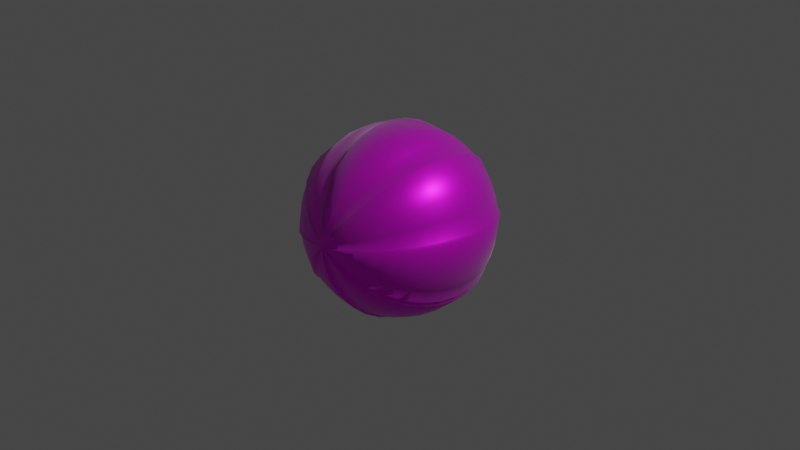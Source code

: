 # Source: FattyForest.blend  (saved by Blender 3.4.6; exported with 4.5.12 LTS)
import bpy
from mathutils import Matrix  # noqa: F401  (used for matrix-valued properties, if any)

bpy.ops.wm.read_factory_settings(use_empty=True)
scene = bpy.context.scene
scene.name = 'Scene'

# ---- collections
col_collection = bpy.data.collections.new('Collection'); scene.collection.children.link(col_collection)

# ---- images (referenced by path relative to the original .blend; pixels are not part of the script)
import os
ASSET_DIR = os.environ.get("B2B_ASSET_DIR", "")  # directory of the original .blend (textures are referenced by path, not embedded)
HERE = os.path.dirname(os.path.abspath(__file__))  # packed textures are extracted next to this script under _unpacked/

def load_image(name, relpath, width, height, colorspace="sRGB"):
    """Load a texture the original file referenced (path relative to the .blend, or extracted next to this script)."""
    p = next((c for c in (os.path.join(HERE, relpath), os.path.join(ASSET_DIR, relpath)) if relpath and os.path.exists(c)), "")
    if p:
        img = bpy.data.images.load(p, check_existing=True)
        img.name = name
    else:  # same state as the original file: an image datablock whose file is absent (Cycles renders it pink)
        img = bpy.data.images.new(name, width, height)
        img.source = "FILE"
        img.filepath = "//" + (relpath or name)
    img.colorspace_settings.name = colorspace
    return img
img_fatty_shell_texture = load_image('Fatty Shell Texture', 'FattyShellTexture.png', 1024, 1024, 'sRGB')

# ---- materials (node trees are filled in below, after node groups)
mat_fatty_shell = bpy.data.materials.new('Fatty Shell')
mat_fatty_shell.use_transparent_shadow = False

# ---- material node trees
mat_fatty_shell.use_nodes = True; mat_fatty_shell.node_tree.nodes.clear()
_N = mat_fatty_shell.node_tree.nodes; _L = mat_fatty_shell.node_tree.links
n0 = _N.new('ShaderNodeBsdfPrincipled'); n0.name = 'Principled BSDF'; n0.location = (10, 300)
n0.distribution = 'GGX'
n0.subsurface_method = 'RANDOM_WALK_SKIN'
n0.inputs[1].default_value = 0.6614
n0.inputs[2].default_value = 0.4055
n0.inputs[3].default_value = 1.45
n0.inputs[11].default_value = 1.993
n0.inputs[24].default_value = 0.1654
n0.inputs[27].default_value = (0.0, 0.0, 0.0, 1.0)
n1 = _N.new('ShaderNodeOutputMaterial'); n1.name = 'Material Output'; n1.location = (300, 300)
n2 = _N.new('ShaderNodeTexImage'); n2.name = 'Image Texture'; n2.location = (-280, 280)
n2.image = img_fatty_shell_texture
n3 = _N.new('ShaderNodeMix'); n3.name = 'Mix'; n3.location = (-260, 180)
n3.data_type = 'RGBA'
n3.inputs[0].default_value = 0.6614
n3.inputs[7].default_value = (1.0, 1.0, 1.0, 1.0)
n4 = _N.new('ShaderNodeMix'); n4.name = 'Mix.001'; n4.location = (-160, 180)
n4.data_type = 'RGBA'
n4.inputs[0].default_value = 0.3071
n4.inputs[6].default_value = (1.0, 1.0, 1.0, 1.0)
_L.new(n0.outputs[0], n1.inputs[0])
_L.new(n2.outputs[0], n0.inputs[0])
_L.new(n2.outputs[0], n3.inputs[6])
_L.new(n3.outputs[2], n4.inputs[7])
_L.new(n4.outputs[2], n0.inputs[14])
n1.is_active_output = True

# ---- world
world_world = bpy.data.worlds.new('World'); scene.world = world_world
world_world.use_nodes = True; world_world.node_tree.nodes.clear()
_N = world_world.node_tree.nodes; _L = world_world.node_tree.links
n0 = _N.new('ShaderNodeOutputWorld'); n0.name = 'World Output'; n0.location = (300, 300)
n1 = _N.new('ShaderNodeBackground'); n1.name = 'Background'; n1.location = (10, 300)
n1.inputs[0].default_value = (0.05088, 0.05088, 0.05088, 1.0)
_L.new(n1.outputs[0], n0.inputs[0])
n0.is_active_output = True
world_world.color = (0.05088, 0.05088, 0.05088)
world_world.use_sun_shadow = False
world_world.sun_shadow_jitter_overblur = 0.0

# ---- cameras
cam_camera = bpy.data.cameras.new('Camera')
cam_camera.clip_end = 100.0
cam_camera.ortho_scale = 7.314

# ---- lights
light_light = bpy.data.lights.new('Light', 'POINT')
light_light.transmission_factor = 0.0
light_light.energy = 1000.0
light_light.shadow_soft_size = 0.1
light_light.shadow_maximum_resolution = 0.006
light_light.use_absolute_resolution = True

# ---- meshes
me_fatty = bpy.data.meshes.new('Fatty')
me_fatty.from_pydata([(0.09595, 0.561, 0.8458), (0.1436, 0.8396, 0.5652), (0.1694, 0.9903, 0.1985), (0.1727, 1.01, -1.111e-10), (0.1694, 0.9903, -0.1985), (0.1436, 0.8396, -0.5652), (0.03806, 0.1913, 0.9808), (0.07466, 0.3753, 0.9239), (0.1084, 0.5449, 0.8315), (0.1379, 0.6935, 0.7071), (0.1622, 0.8155, 0.5556), (0.1802, 0.9061, 0.3827), (0.1913, 0.9619, 0.1951), (0.1951, 0.9808, 0.0), (0.1913, 0.9619, -0.1951), (0.1802, 0.9061, -0.3827), (0.1622, 0.8155, -0.5556), (0.1379, 0.6935, -0.7071), (0.1084, 0.5449, -0.8315), (0.07466, 0.3753, -0.9239), (0.03806, 0.1913, -0.9808), (0.07466, 0.1802, 0.9808), (0.1464, 0.3536, 0.9239), (0.2126, 0.5133, 0.8315), (0.2706, 0.6533, 0.7071), (0.3182, 0.7682, 0.5556), (0.3536, 0.8536, 0.3827), (0.3753, 0.9061, 0.1951), (0.3827, 0.9239, 0.0), (0.3753, 0.9061, -0.1951), (0.3536, 0.8536, -0.3827), (0.3182, 0.7682, -0.5556), (0.2706, 0.6533, -0.7071), (0.2126, 0.5133, -0.8315), (0.1464, 0.3536, -0.9239), (0.07466, 0.1802, -0.9808), (0.1084, 0.1622, 0.9808), (0.2126, 0.3182, 0.9239), (0.3087, 0.4619, 0.8315), (0.3928, 0.5879, 0.7071), (0.4619, 0.6913, 0.5556), (0.5133, 0.7682, 0.3827), (0.5449, 0.8155, 0.1951), (0.5556, 0.8315, 0.0), (0.5449, 0.8155, -0.1951), (0.5133, 0.7682, -0.3827), (0.4619, 0.6913, -0.5556), (0.3928, 0.5879, -0.7071), (0.3087, 0.4619, -0.8315), (0.2126, 0.3182, -0.9239), (0.1084, 0.1622, -0.9808), (0.1631, 0.1155, 0.9977), (0.32, 0.2265, 0.9398), (0.4645, 0.3288, 0.8458), (0.5912, 0.4185, 0.7193), (0.6952, 0.4921, 0.5652), (0.7725, 0.5468, 0.3893), (0.82, 0.5805, 0.1985), (0.8361, 0.5919, -1.111e-10), (0.82, 0.5805, -0.1985), (0.7725, 0.5468, -0.3893), (0.6952, 0.4921, -0.5652), (0.5912, 0.4185, -0.7193), (0.4645, 0.3288, -0.8458), (0.32, 0.2265, -0.9398), (0.1631, 0.1155, -0.9977), (0.1622, 0.1084, 0.9808), (0.3182, 0.2126, 0.9239), (0.4619, 0.3087, 0.8315), (0.5879, 0.3928, 0.7071), (0.6913, 0.4619, 0.5556), (0.7682, 0.5133, 0.3827), (0.8155, 0.5449, 0.1951), (0.8315, 0.5556, 0.0), (0.8155, 0.5449, -0.1951), (0.7682, 0.5133, -0.3827), (0.6913, 0.4619, -0.5556), (0.5879, 0.3928, -0.7071), (0.4619, 0.3087, -0.8315), (0.3182, 0.2126, -0.9239), (0.1622, 0.1084, -0.9808), (-7.525e-09, 1.702e-08, 1.017), (0.1802, 0.07466, 0.9808), (0.3536, 0.1464, 0.9239), (0.5133, 0.2126, 0.8315), (0.6533, 0.2706, 0.7071), (0.7682, 0.3182, 0.5556), (0.8536, 0.3536, 0.3827), (0.9061, 0.3753, 0.1951), (0.9239, 0.3827, 0.0), (0.9061, 0.3753, -0.1951), (0.8536, 0.3536, -0.3827), (0.7682, 0.3182, -0.5556), (0.6533, 0.2706, -0.7071), (0.5133, 0.2126, -0.8315), (0.3536, 0.1464, -0.9239), (0.1802, 0.07466, -0.9808), (0.1913, 0.03806, 0.9808), (0.3753, 0.07466, 0.9239), (0.5449, 0.1084, 0.8315), (0.6935, 0.1379, 0.7071), (0.8155, 0.1622, 0.5556), (0.9061, 0.1802, 0.3827), (0.9619, 0.1913, 0.1951), (0.9808, 0.1951, 0.0), (0.9619, 0.1913, -0.1951), (0.9061, 0.1802, -0.3827), (0.8155, 0.1622, -0.5556), (0.6935, 0.1379, -0.7071), (0.5449, 0.1084, -0.8315), (0.3753, 0.07466, -0.9239), (0.1913, 0.03806, -0.9808), (0.197, -0.03369, 0.9977), (0.3864, -0.06609, 0.9398), (0.561, -0.09595, 0.8458), (0.714, -0.1221, 0.7193), (0.8396, -0.1436, 0.5652), (0.9329, -0.1596, 0.3893), (0.9903, -0.1694, 0.1985), (1.01, -0.1727, -1.111e-10), (0.9903, -0.1694, -0.1985), (0.9329, -0.1596, -0.3893), (0.8396, -0.1436, -0.5652), (0.714, -0.1221, -0.7193), (0.561, -0.09595, -0.8458), (0.3864, -0.06609, -0.9398), (0.197, -0.03369, -0.9977), (0.1913, -0.03806, 0.9808), (0.3753, -0.07466, 0.9239), (0.5449, -0.1084, 0.8315), (0.6935, -0.1379, 0.7071), (0.8155, -0.1622, 0.5556), (0.9061, -0.1802, 0.3827), (0.9619, -0.1913, 0.1951), (0.9808, -0.1951, 0.0), (0.9619, -0.1913, -0.1951), (0.9061, -0.1802, -0.3827), (0.8155, -0.1622, -0.5556), (0.6935, -0.1379, -0.7071), (0.5449, -0.1084, -0.8315), (0.3753, -0.07466, -0.9239), (0.1913, -0.03806, -0.9808), (0.1802, -0.07466, 0.9808), (0.3536, -0.1464, 0.9239), (0.5133, -0.2126, 0.8315), (0.6533, -0.2706, 0.7071), (0.7682, -0.3182, 0.5556), (0.8536, -0.3536, 0.3827), (0.9061, -0.3753, 0.1951), (0.9239, -0.3827, 0.0), (0.9061, -0.3753, -0.1951), (0.8536, -0.3536, -0.3827), (0.7682, -0.3182, -0.5556), (0.6533, -0.2706, -0.7071), (0.5133, -0.2126, -0.8315), (0.3536, -0.1464, -0.9239), (0.1802, -0.07466, -0.9808), (0.1622, -0.1084, 0.9808), (0.3182, -0.2126, 0.9239), (0.4619, -0.3087, 0.8315), (0.5879, -0.3928, 0.7071), (0.6913, -0.4619, 0.5556), (0.7682, -0.5133, 0.3827), (0.8155, -0.5449, 0.1951), (0.8315, -0.5556, 0.0), (0.8155, -0.5449, -0.1951), (0.7682, -0.5133, -0.3827), (0.6913, -0.4619, -0.5556), (0.5879, -0.3928, -0.7071), (0.4619, -0.3087, -0.8315), (0.3182, -0.2126, -0.9239), (0.1622, -0.1084, -0.9808), (0.1155, -0.1631, 0.9977), (0.2265, -0.32, 0.9398), (0.3288, -0.4645, 0.8458), (0.4185, -0.5912, 0.7193), (0.4921, -0.6952, 0.5652), (0.5468, -0.7725, 0.3893), (0.5805, -0.82, 0.1985), (0.5919, -0.8361, -1.111e-10), (0.5805, -0.82, -0.1985), (0.5468, -0.7725, -0.3893), (0.4921, -0.6952, -0.5652), (0.4185, -0.5912, -0.7193), (0.3288, -0.4645, -0.8458), (0.2265, -0.32, -0.9398), (0.1155, -0.1631, -0.9977), (0.1084, -0.1622, 0.9808), (0.2126, -0.3182, 0.9239), (0.3087, -0.4619, 0.8315), (0.3928, -0.5879, 0.7071), (0.4619, -0.6913, 0.5556), (0.5133, -0.7682, 0.3827), (0.5449, -0.8155, 0.1951), (0.5556, -0.8315, 0.0), (0.5449, -0.8155, -0.1951), (0.5133, -0.7682, -0.3827), (0.4619, -0.6913, -0.5556), (0.3928, -0.5879, -0.7071), (0.3087, -0.4619, -0.8315), (0.2126, -0.3182, -0.9239), (0.1084, -0.1622, -0.9808), (0.07466, -0.1802, 0.9808), (0.1464, -0.3536, 0.9239), (0.2126, -0.5133, 0.8315), (0.2706, -0.6533, 0.7071), (0.3182, -0.7682, 0.5556), (0.3536, -0.8536, 0.3827), (0.3753, -0.9061, 0.1951), (0.3827, -0.9239, 0.0), (0.3753, -0.9061, -0.1951), (0.3536, -0.8536, -0.3827), (0.3182, -0.7682, -0.5556), (0.2706, -0.6533, -0.7071), (0.2126, -0.5133, -0.8315), (0.1464, -0.3536, -0.9239), (0.07466, -0.1802, -0.9808), (0.03806, -0.1913, 0.9808), (0.07466, -0.3753, 0.9239), (0.1084, -0.5449, 0.8315), (0.1379, -0.6935, 0.7071), (0.1622, -0.8155, 0.5556), (0.1802, -0.9061, 0.3827), (0.1913, -0.9619, 0.1951), (0.1951, -0.9808, 0.0), (0.1913, -0.9619, -0.1951), (0.1802, -0.9061, -0.3827), (0.1622, -0.8155, -0.5556), (0.1379, -0.6935, -0.7071), (0.1084, -0.5449, -0.8315), (0.07466, -0.3753, -0.9239), (0.03806, -0.1913, -0.9808), (-0.03369, -0.197, 0.9977), (-0.06609, -0.3864, 0.9398), (-0.09595, -0.561, 0.8458), (-0.1221, -0.714, 0.7193), (-0.1436, -0.8396, 0.5652), (-0.1596, -0.9329, 0.3893), (-0.1694, -0.9903, 0.1985), (-0.1727, -1.01, -1.111e-10), (-0.1694, -0.9903, -0.1985), (-0.1596, -0.9329, -0.3893), (-0.1436, -0.8396, -0.5652), (-0.1221, -0.714, -0.7193), (-0.09595, -0.561, -0.8458), (-0.06609, -0.3864, -0.9398), (-0.03369, -0.197, -0.9977), (-0.03806, -0.1913, 0.9808), (-0.07466, -0.3753, 0.9239), (-0.1084, -0.5449, 0.8315), (-0.1379, -0.6935, 0.7071), (-0.1622, -0.8155, 0.5556), (-0.1802, -0.9061, 0.3827), (-0.1913, -0.9619, 0.1951), (-0.1951, -0.9808, 0.0), (-0.1913, -0.9619, -0.1951), (-0.1802, -0.9061, -0.3827), (-0.1622, -0.8155, -0.5556), (-0.1379, -0.6935, -0.7071), (-0.1084, -0.5449, -0.8315), (-0.07466, -0.3753, -0.9239), (-0.03806, -0.1913, -0.9808), (-0.07466, -0.1802, 0.9808), (-0.1464, -0.3536, 0.9239), (-0.2126, -0.5133, 0.8315), (-0.2706, -0.6533, 0.7071), (-0.3182, -0.7682, 0.5556), (-0.3536, -0.8536, 0.3827), (-0.3753, -0.9061, 0.1951), (-0.3827, -0.9239, 0.0), (-0.3753, -0.9061, -0.1951), (-0.3536, -0.8536, -0.3827), (-0.3182, -0.7682, -0.5556), (-0.2706, -0.6533, -0.7071), (-0.2126, -0.5133, -0.8315), (-0.1464, -0.3536, -0.9239), (-0.07466, -0.1802, -0.9808), (-0.1084, -0.1622, 0.9808), (-0.2126, -0.3182, 0.9239), (-0.3087, -0.4619, 0.8315), (-0.3928, -0.5879, 0.7071), (-0.4619, -0.6913, 0.5556), (-0.5133, -0.7682, 0.3827), (-0.5449, -0.8155, 0.1951), (-0.5556, -0.8315, 0.0), (-0.5449, -0.8155, -0.1951), (-0.5133, -0.7682, -0.3827), (-0.4619, -0.6913, -0.5556), (-0.3928, -0.5879, -0.7071), (-0.3087, -0.4619, -0.8315), (-0.2126, -0.3182, -0.9239), (-0.1084, -0.1622, -0.9808), (-0.1631, -0.1155, 0.9977), (-0.32, -0.2265, 0.9398), (-0.4645, -0.3288, 0.8458), (-0.5912, -0.4185, 0.7193), (-0.6952, -0.4921, 0.5652), (-0.7725, -0.5468, 0.3893), (-0.82, -0.5805, 0.1985), (-0.8361, -0.5919, -1.111e-10), (-0.82, -0.5805, -0.1985), (-0.7725, -0.5468, -0.3893), (-0.6952, -0.4921, -0.5652), (-0.5912, -0.4185, -0.7193), (-0.4645, -0.3288, -0.8458), (-0.32, -0.2265, -0.9398), (-0.1631, -0.1155, -0.9977), (-7.525e-09, 1.702e-08, -1.017), (-0.1622, -0.1084, 0.9808), (-0.3182, -0.2126, 0.9239), (-0.4619, -0.3087, 0.8315), (-0.5879, -0.3928, 0.7071), (-0.6913, -0.4619, 0.5556), (-0.7682, -0.5133, 0.3827), (-0.8155, -0.5449, 0.1951), (-0.8315, -0.5556, 0.0), (-0.8155, -0.5449, -0.1951), (-0.7682, -0.5133, -0.3827), (-0.6913, -0.4619, -0.5556), (-0.5879, -0.3928, -0.7071), (-0.4619, -0.3087, -0.8315), (-0.3182, -0.2126, -0.9239), (-0.1622, -0.1084, -0.9808), (-0.1802, -0.07466, 0.9808), (-0.3536, -0.1464, 0.9239), (-0.5133, -0.2126, 0.8315), (-0.6533, -0.2706, 0.7071), (-0.7682, -0.3182, 0.5556), (-0.8536, -0.3536, 0.3827), (-0.9061, -0.3753, 0.1951), (-0.9239, -0.3827, 0.0), (-0.9061, -0.3753, -0.1951), (-0.8536, -0.3536, -0.3827), (-0.7682, -0.3182, -0.5556), (-0.6533, -0.2706, -0.7071), (-0.5133, -0.2126, -0.8315), (-0.3536, -0.1464, -0.9239), (-0.1802, -0.07466, -0.9808), (-0.1913, -0.03806, 0.9808), (-0.3753, -0.07466, 0.9239), (-0.5449, -0.1084, 0.8315), (-0.6935, -0.1379, 0.7071), (-0.8155, -0.1622, 0.5556), (-0.9061, -0.1802, 0.3827), (-0.9619, -0.1913, 0.1951), (-0.9808, -0.1951, 0.0), (-0.9619, -0.1913, -0.1951), (-0.9061, -0.1802, -0.3827), (-0.8155, -0.1622, -0.5556), (-0.6935, -0.1379, -0.7071), (-0.5449, -0.1084, -0.8315), (-0.3753, -0.07466, -0.9239), (-0.1913, -0.03806, -0.9808), (-0.197, 0.03369, 0.9977), (-0.3864, 0.06609, 0.9398), (-0.561, 0.09595, 0.8458), (-0.714, 0.1221, 0.7193), (-0.8396, 0.1436, 0.5652), (-0.9329, 0.1596, 0.3893), (-0.9903, 0.1694, 0.1985), (-1.01, 0.1727, -1.111e-10), (-0.9903, 0.1694, -0.1985), (-0.9329, 0.1596, -0.3893), (-0.8396, 0.1436, -0.5652), (-0.714, 0.1221, -0.7193), (-0.561, 0.09595, -0.8458), (-0.3864, 0.06609, -0.9398), (-0.197, 0.03369, -0.9977), (-0.1913, 0.03806, 0.9808), (-0.3753, 0.07466, 0.9239), (-0.5449, 0.1084, 0.8315), (-0.6935, 0.1379, 0.7071), (-0.8155, 0.1622, 0.5556), (-0.9061, 0.1802, 0.3827), (-0.9619, 0.1913, 0.1951), (-0.9808, 0.1951, 0.0), (-0.9619, 0.1913, -0.1951), (-0.9061, 0.1802, -0.3827), (-0.8155, 0.1622, -0.5556), (-0.6935, 0.1379, -0.7071), (-0.5449, 0.1084, -0.8315), (-0.3753, 0.07466, -0.9239), (-0.1913, 0.03806, -0.9808), (-0.1802, 0.07466, 0.9808), (-0.3536, 0.1464, 0.9239), (-0.5133, 0.2126, 0.8315), (-0.6533, 0.2706, 0.7071), (-0.7682, 0.3182, 0.5556), (-0.8536, 0.3536, 0.3827), (-0.9061, 0.3753, 0.1951), (-0.9239, 0.3827, 0.0), (-0.9061, 0.3753, -0.1951), (-0.8536, 0.3536, -0.3827), (-0.7682, 0.3182, -0.5556), (-0.6533, 0.2706, -0.7071), (-0.5133, 0.2126, -0.8315), (-0.3536, 0.1464, -0.9239), (-0.1802, 0.07466, -0.9808), (-0.1622, 0.1084, 0.9808), (-0.3182, 0.2126, 0.9239), (-0.4619, 0.3087, 0.8315), (-0.5879, 0.3928, 0.7071), (-0.6913, 0.4619, 0.5556), (-0.7682, 0.5133, 0.3827), (-0.8155, 0.5449, 0.1951), (-0.8315, 0.5556, 0.0), (-0.8155, 0.5449, -0.1951), (-0.7682, 0.5133, -0.3827), (-0.6913, 0.4619, -0.5556), (-0.5879, 0.3928, -0.7071), (-0.4619, 0.3087, -0.8315), (-0.3182, 0.2126, -0.9239), (-0.1622, 0.1084, -0.9808), (-0.1155, 0.1631, 0.9977), (-0.2265, 0.32, 0.9398), (-0.3288, 0.4645, 0.8458), (-0.4185, 0.5912, 0.7193), (-0.4921, 0.6952, 0.5652), (-0.5468, 0.7725, 0.3893), (-0.5805, 0.82, 0.1985), (-0.5919, 0.8361, -1.111e-10), (-0.5805, 0.82, -0.1985), (-0.5468, 0.7725, -0.3893), (-0.4921, 0.6952, -0.5652), (-0.4185, 0.5912, -0.7193), (-0.3288, 0.4645, -0.8458), (-0.2265, 0.32, -0.9398), (-0.1155, 0.1631, -0.9977), (-0.1084, 0.1622, 0.9808), (-0.2126, 0.3182, 0.9239), (-0.3087, 0.4619, 0.8315), (-0.3928, 0.5879, 0.7071), (-0.4619, 0.6913, 0.5556), (-0.5133, 0.7682, 0.3827), (-0.5449, 0.8155, 0.1951), (-0.5556, 0.8315, 0.0), (-0.5449, 0.8155, -0.1951), (-0.5133, 0.7682, -0.3827), (-0.4619, 0.6913, -0.5556), (-0.3928, 0.5879, -0.7071), (-0.3087, 0.4619, -0.8315), (-0.2126, 0.3182, -0.9239), (-0.1084, 0.1622, -0.9808), (-0.07466, 0.1802, 0.9808), (-0.1464, 0.3536, 0.9239), (-0.2126, 0.5133, 0.8315), (-0.2706, 0.6533, 0.7071), (-0.3182, 0.7682, 0.5556), (-0.3536, 0.8536, 0.3827), (-0.3753, 0.9061, 0.1951), (-0.3827, 0.9239, 0.0), (-0.3753, 0.9061, -0.1951), (-0.3536, 0.8536, -0.3827), (-0.3182, 0.7682, -0.5556), (-0.2706, 0.6533, -0.7071), (-0.2126, 0.5133, -0.8315), (-0.1464, 0.3536, -0.9239), (-0.07466, 0.1802, -0.9808), (-0.03806, 0.1913, 0.9808), (-0.07466, 0.3753, 0.9239), (-0.1084, 0.5449, 0.8315), (-0.1379, 0.6935, 0.7071), (-0.1622, 0.8155, 0.5556), (-0.1802, 0.9061, 0.3827), (-0.1913, 0.9619, 0.1951), (-0.1951, 0.9808, 0.0), (-0.1913, 0.9619, -0.1951), (-0.1802, 0.9061, -0.3827), (-0.1622, 0.8155, -0.5556), (-0.1379, 0.6935, -0.7071), (-0.1084, 0.5449, -0.8315), (-0.07466, 0.3753, -0.9239), (-0.03806, 0.1913, -0.9808), (0.03369, 0.197, 0.9977), (0.06609, 0.3864, 0.9398), (0.1221, 0.714, 0.7193), (0.1596, 0.9329, 0.3893), (0.1596, 0.9329, -0.3893), (0.1221, 0.714, -0.7193), (0.09595, 0.561, -0.8458), (0.06609, 0.3864, -0.9398), (0.03369, 0.197, -0.9977)], [], [(478, 5, 16, 17), (1, 475, 9, 10), (479, 478, 17, 18), (476, 1, 10, 11), (480, 479, 18, 19), (2, 476, 11, 12), (481, 480, 19, 20), (3, 2, 12, 13), (473, 81, 6), (307, 481, 20), (4, 3, 13, 14), (474, 473, 6, 7), (477, 4, 14, 15), (0, 474, 7, 8), (5, 477, 15, 16), (475, 0, 8, 9), (8, 7, 22, 23), (16, 15, 30, 31), (9, 8, 23, 24), (17, 16, 31, 32), (10, 9, 24, 25), (18, 17, 32, 33), (11, 10, 25, 26), (19, 18, 33, 34), (12, 11, 26, 27), (20, 19, 34, 35), (13, 12, 27, 28), (6, 81, 21), (307, 20, 35), (14, 13, 28, 29), (7, 6, 21, 22), (15, 14, 29, 30), (27, 26, 41, 42), (35, 34, 49, 50), (28, 27, 42, 43), (21, 81, 36), (307, 35, 50), (29, 28, 43, 44), (22, 21, 36, 37), (30, 29, 44, 45), (23, 22, 37, 38), (31, 30, 45, 46), (24, 23, 38, 39), (32, 31, 46, 47), (25, 24, 39, 40), (33, 32, 47, 48), (26, 25, 40, 41), (34, 33, 48, 49), (46, 45, 60, 61), (39, 38, 53, 54), (47, 46, 61, 62), (40, 39, 54, 55), (48, 47, 62, 63), (41, 40, 55, 56), (49, 48, 63, 64), (42, 41, 56, 57), (50, 49, 64, 65), (43, 42, 57, 58), (36, 81, 51), (307, 50, 65), (44, 43, 58, 59), (37, 36, 51, 52), (45, 44, 59, 60), (38, 37, 52, 53), (65, 64, 79, 80), (58, 57, 72, 73), (51, 81, 66), (307, 65, 80), (59, 58, 73, 74), (52, 51, 66, 67), (60, 59, 74, 75), (53, 52, 67, 68), (61, 60, 75, 76), (54, 53, 68, 69), (62, 61, 76, 77), (55, 54, 69, 70), (63, 62, 77, 78), (56, 55, 70, 71), (64, 63, 78, 79), (57, 56, 71, 72), (77, 76, 92, 93), (70, 69, 85, 86), (78, 77, 93, 94), (71, 70, 86, 87), (79, 78, 94, 95), (72, 71, 87, 88), (80, 79, 95, 96), (73, 72, 88, 89), (66, 81, 82), (307, 80, 96), (74, 73, 89, 90), (67, 66, 82, 83), (75, 74, 90, 91), (68, 67, 83, 84), (76, 75, 91, 92), (69, 68, 84, 85), (82, 81, 97), (307, 96, 111), (90, 89, 104, 105), (83, 82, 97, 98), (91, 90, 105, 106), (84, 83, 98, 99), (92, 91, 106, 107), (85, 84, 99, 100), (93, 92, 107, 108), (86, 85, 100, 101), (94, 93, 108, 109), (87, 86, 101, 102), (95, 94, 109, 110), (88, 87, 102, 103), (96, 95, 110, 111), (89, 88, 103, 104), (101, 100, 115, 116), (109, 108, 123, 124), (102, 101, 116, 117), (110, 109, 124, 125), (103, 102, 117, 118), (111, 110, 125, 126), (104, 103, 118, 119), (97, 81, 112), (307, 111, 126), (105, 104, 119, 120), (98, 97, 112, 113), (106, 105, 120, 121), (99, 98, 113, 114), (107, 106, 121, 122), (100, 99, 114, 115), (108, 107, 122, 123), (120, 119, 134, 135), (113, 112, 127, 128), (121, 120, 135, 136), (114, 113, 128, 129), (122, 121, 136, 137), (115, 114, 129, 130), (123, 122, 137, 138), (116, 115, 130, 131), (124, 123, 138, 139), (117, 116, 131, 132), (125, 124, 139, 140), (118, 117, 132, 133), (126, 125, 140, 141), (119, 118, 133, 134), (112, 81, 127), (307, 126, 141), (139, 138, 153, 154), (132, 131, 146, 147), (140, 139, 154, 155), (133, 132, 147, 148), (141, 140, 155, 156), (134, 133, 148, 149), (127, 81, 142), (307, 141, 156), (135, 134, 149, 150), (128, 127, 142, 143), (136, 135, 150, 151), (129, 128, 143, 144), (137, 136, 151, 152), (130, 129, 144, 145), (138, 137, 152, 153), (131, 130, 145, 146), (143, 142, 157, 158), (151, 150, 165, 166), (144, 143, 158, 159), (152, 151, 166, 167), (145, 144, 159, 160), (153, 152, 167, 168), (146, 145, 160, 161), (154, 153, 168, 169), (147, 146, 161, 162), (155, 154, 169, 170), (148, 147, 162, 163), (156, 155, 170, 171), (149, 148, 163, 164), (142, 81, 157), (307, 156, 171), (150, 149, 164, 165), (162, 161, 176, 177), (170, 169, 184, 185), (163, 162, 177, 178), (171, 170, 185, 186), (164, 163, 178, 179), (157, 81, 172), (307, 171, 186), (165, 164, 179, 180), (158, 157, 172, 173), (166, 165, 180, 181), (159, 158, 173, 174), (167, 166, 181, 182), (160, 159, 174, 175), (168, 167, 182, 183), (161, 160, 175, 176), (169, 168, 183, 184), (181, 180, 195, 196), (174, 173, 188, 189), (182, 181, 196, 197), (175, 174, 189, 190), (183, 182, 197, 198), (176, 175, 190, 191), (184, 183, 198, 199), (177, 176, 191, 192), (185, 184, 199, 200), (178, 177, 192, 193), (186, 185, 200, 201), (179, 178, 193, 194), (172, 81, 187), (307, 186, 201), (180, 179, 194, 195), (173, 172, 187, 188), (200, 199, 214, 215), (193, 192, 207, 208), (201, 200, 215, 216), (194, 193, 208, 209), (187, 81, 202), (307, 201, 216), (195, 194, 209, 210), (188, 187, 202, 203), (196, 195, 210, 211), (189, 188, 203, 204), (197, 196, 211, 212), (190, 189, 204, 205), (198, 197, 212, 213), (191, 190, 205, 206), (199, 198, 213, 214), (192, 191, 206, 207), (212, 211, 226, 227), (205, 204, 219, 220), (213, 212, 227, 228), (206, 205, 220, 221), (214, 213, 228, 229), (207, 206, 221, 222), (215, 214, 229, 230), (208, 207, 222, 223), (216, 215, 230, 231), (209, 208, 223, 224), (202, 81, 217), (307, 216, 231), (210, 209, 224, 225), (203, 202, 217, 218), (211, 210, 225, 226), (204, 203, 218, 219), (231, 230, 245, 246), (224, 223, 238, 239), (217, 81, 232), (307, 231, 246), (225, 224, 239, 240), (218, 217, 232, 233), (226, 225, 240, 241), (219, 218, 233, 234), (227, 226, 241, 242), (220, 219, 234, 235), (228, 227, 242, 243), (221, 220, 235, 236), (229, 228, 243, 244), (222, 221, 236, 237), (230, 229, 244, 245), (223, 222, 237, 238), (235, 234, 249, 250), (243, 242, 257, 258), (236, 235, 250, 251), (244, 243, 258, 259), (237, 236, 251, 252), (245, 244, 259, 260), (238, 237, 252, 253), (246, 245, 260, 261), (239, 238, 253, 254), (232, 81, 247), (307, 246, 261), (240, 239, 254, 255), (233, 232, 247, 248), (241, 240, 255, 256), (234, 233, 248, 249), (242, 241, 256, 257), (254, 253, 268, 269), (247, 81, 262), (307, 261, 276), (255, 254, 269, 270), (248, 247, 262, 263), (256, 255, 270, 271), (249, 248, 263, 264), (257, 256, 271, 272), (250, 249, 264, 265), (258, 257, 272, 273), (251, 250, 265, 266), (259, 258, 273, 274), (252, 251, 266, 267), (260, 259, 274, 275), (253, 252, 267, 268), (261, 260, 275, 276), (273, 272, 287, 288), (266, 265, 280, 281), (274, 273, 288, 289), (267, 266, 281, 282), (275, 274, 289, 290), (268, 267, 282, 283), (276, 275, 290, 291), (269, 268, 283, 284), (262, 81, 277), (307, 276, 291), (270, 269, 284, 285), (263, 262, 277, 278), (271, 270, 285, 286), (264, 263, 278, 279), (272, 271, 286, 287), (265, 264, 279, 280), (277, 81, 292), (307, 291, 306), (285, 284, 299, 300), (278, 277, 292, 293), (286, 285, 300, 301), (279, 278, 293, 294), (287, 286, 301, 302), (280, 279, 294, 295), (288, 287, 302, 303), (281, 280, 295, 296), (289, 288, 303, 304), (282, 281, 296, 297), (290, 289, 304, 305), (283, 282, 297, 298), (291, 290, 305, 306), (284, 283, 298, 299), (296, 295, 311, 312), (304, 303, 319, 320), (297, 296, 312, 313), (305, 304, 320, 321), (298, 297, 313, 314), (306, 305, 321, 322), (299, 298, 314, 315), (292, 81, 308), (307, 306, 322), (300, 299, 315, 316), (293, 292, 308, 309), (301, 300, 316, 317), (294, 293, 309, 310), (302, 301, 317, 318), (295, 294, 310, 311), (303, 302, 318, 319), (316, 315, 330, 331), (309, 308, 323, 324), (317, 316, 331, 332), (310, 309, 324, 325), (318, 317, 332, 333), (311, 310, 325, 326), (319, 318, 333, 334), (312, 311, 326, 327), (320, 319, 334, 335), (313, 312, 327, 328), (321, 320, 335, 336), (314, 313, 328, 329), (322, 321, 336, 337), (315, 314, 329, 330), (308, 81, 323), (307, 322, 337), (335, 334, 349, 350), (328, 327, 342, 343), (336, 335, 350, 351), (329, 328, 343, 344), (337, 336, 351, 352), (330, 329, 344, 345), (323, 81, 338), (307, 337, 352), (331, 330, 345, 346), (324, 323, 338, 339), (332, 331, 346, 347), (325, 324, 339, 340), (333, 332, 347, 348), (326, 325, 340, 341), (334, 333, 348, 349), (327, 326, 341, 342), (347, 346, 361, 362), (340, 339, 354, 355), (348, 347, 362, 363), (341, 340, 355, 356), (349, 348, 363, 364), (342, 341, 356, 357), (350, 349, 364, 365), (343, 342, 357, 358), (351, 350, 365, 366), (344, 343, 358, 359), (352, 351, 366, 367), (345, 344, 359, 360), (338, 81, 353), (307, 352, 367), (346, 345, 360, 361), (339, 338, 353, 354), (366, 365, 380, 381), (359, 358, 373, 374), (367, 366, 381, 382), (360, 359, 374, 375), (353, 81, 368), (307, 367, 382), (361, 360, 375, 376), (354, 353, 368, 369), (362, 361, 376, 377), (355, 354, 369, 370), (363, 362, 377, 378), (356, 355, 370, 371), (364, 363, 378, 379), (357, 356, 371, 372), (365, 364, 379, 380), (358, 357, 372, 373), (370, 369, 384, 385), (378, 377, 392, 393), (371, 370, 385, 386), (379, 378, 393, 394), (372, 371, 386, 387), (380, 379, 394, 395), (373, 372, 387, 388), (381, 380, 395, 396), (374, 373, 388, 389), (382, 381, 396, 397), (375, 374, 389, 390), (368, 81, 383), (307, 382, 397), (376, 375, 390, 391), (369, 368, 383, 384), (377, 376, 391, 392), (389, 388, 403, 404), (397, 396, 411, 412), (390, 389, 404, 405), (383, 81, 398), (307, 397, 412), (391, 390, 405, 406), (384, 383, 398, 399), (392, 391, 406, 407), (385, 384, 399, 400), (393, 392, 407, 408), (386, 385, 400, 401), (394, 393, 408, 409), (387, 386, 401, 402), (395, 394, 409, 410), (388, 387, 402, 403), (396, 395, 410, 411), (408, 407, 422, 423), (401, 400, 415, 416), (409, 408, 423, 424), (402, 401, 416, 417), (410, 409, 424, 425), (403, 402, 417, 418), (411, 410, 425, 426), (404, 403, 418, 419), (412, 411, 426, 427), (405, 404, 419, 420), (398, 81, 413), (307, 412, 427), (406, 405, 420, 421), (399, 398, 413, 414), (407, 406, 421, 422), (400, 399, 414, 415), (427, 426, 441, 442), (420, 419, 434, 435), (413, 81, 428), (307, 427, 442), (421, 420, 435, 436), (414, 413, 428, 429), (422, 421, 436, 437), (415, 414, 429, 430), (423, 422, 437, 438), (416, 415, 430, 431), (424, 423, 438, 439), (417, 416, 431, 432), (425, 424, 439, 440), (418, 417, 432, 433), (426, 425, 440, 441), (419, 418, 433, 434), (431, 430, 445, 446), (439, 438, 453, 454), (432, 431, 446, 447), (440, 439, 454, 455), (433, 432, 447, 448), (441, 440, 455, 456), (434, 433, 448, 449), (442, 441, 456, 457), (435, 434, 449, 450), (428, 81, 443), (307, 442, 457), (436, 435, 450, 451), (429, 428, 443, 444), (437, 436, 451, 452), (430, 429, 444, 445), (438, 437, 452, 453), (450, 449, 464, 465), (443, 81, 458), (307, 457, 472), (451, 450, 465, 466), (444, 443, 458, 459), (452, 451, 466, 467), (445, 444, 459, 460), (453, 452, 467, 468), (446, 445, 460, 461), (454, 453, 468, 469), (447, 446, 461, 462), (455, 454, 469, 470), (448, 447, 462, 463), (456, 455, 470, 471), (449, 448, 463, 464), (457, 456, 471, 472), (469, 468, 5, 478), (462, 461, 475, 1), (470, 469, 478, 479), (463, 462, 1, 476), (471, 470, 479, 480), (464, 463, 476, 2), (472, 471, 480, 481), (465, 464, 2, 3), (458, 81, 473), (307, 472, 481), (466, 465, 3, 4), (459, 458, 473, 474), (467, 466, 4, 477), (460, 459, 474, 0), (468, 467, 477, 5), (461, 460, 0, 475)])
me_fatty.polygons.foreach_set('use_smooth', [True] * 512)
_uv = me_fatty.uv_layers.new(name='UVMap')
_uv.uv.foreach_set('vector', [0.4781, 0.6651, 0.4638, 0.6348, 0.4692, 0.6328, 0.4827, 0.6626, 0.448, 0.4256, 0.458, 0.3989, 0.4629, 0.4009, 0.4537, 0.4271, 0.4948, 0.6907, 0.4781, 0.6651, 0.4827, 0.6626, 0.4983, 0.6878, 0.4414, 0.4569, 0.448, 0.4256, 0.4537, 0.4271, 0.4477, 0.4578, 0.513, 0.7105, 0.4948, 0.6907, 0.4983, 0.6878, 0.5153, 0.7074, 0.4385, 0.4914, 0.4414, 0.4569, 0.4477, 0.4578, 0.4451, 0.4917, 0.7285, 0.7427, 0.7305, 0.7106, 0.7338, 0.7105, 0.7318, 0.7424, 0.4394, 0.5278, 0.4385, 0.4914, 0.4451, 0.4917, 0.4461, 0.5275, 0.7488, 0.743, 0.7537, 0.7105, 0.7517, 0.7437, 0.7338, 0.7746, 0.7285, 0.7427, 0.7318, 0.7424, 0.4441, 0.5648, 0.4394, 0.5278, 0.4461, 0.5275, 0.4506, 0.5639, 0.751, 0.7767, 0.7488, 0.743, 0.7517, 0.7437, 0.7537, 0.777, 0.4523, 0.601, 0.4441, 0.5648, 0.4506, 0.5639, 0.4584, 0.5994, 0.3197, 0.7879, 0.343, 0.763, 0.3457, 0.7634, 0.3236, 0.7884, 0.4638, 0.6348, 0.4523, 0.601, 0.4584, 0.5994, 0.4692, 0.6328, 0.458, 0.3989, 0.4711, 0.3776, 0.475, 0.3801, 0.4629, 0.4009, 0.3236, 0.7884, 0.3457, 0.7634, 0.3566, 0.7721, 0.3395, 0.801, 0.4692, 0.6328, 0.4584, 0.5994, 0.4894, 0.5954, 0.4971, 0.6291, 0.3045, 0.8111, 0.3236, 0.7884, 0.3395, 0.801, 0.3247, 0.8272, 0.4827, 0.6626, 0.4692, 0.6328, 0.4971, 0.6291, 0.5064, 0.6595, 0.2891, 0.8307, 0.3045, 0.8111, 0.3247, 0.8272, 0.3128, 0.8496, 0.9678, 0.8771, 0.9688, 0.9042, 0.9433, 0.9004, 0.9477, 0.8741, 0.4477, 0.4578, 0.4537, 0.4271, 0.4816, 0.4235, 0.4787, 0.4537, 0.9675, 0.8457, 0.9678, 0.8771, 0.9477, 0.8741, 0.9536, 0.8436, 0.4451, 0.4917, 0.4477, 0.4578, 0.4787, 0.4537, 0.478, 0.4874, 0.9679, 0.8112, 0.9675, 0.8457, 0.9536, 0.8436, 0.9609, 0.8102, 0.4461, 0.5275, 0.4451, 0.4917, 0.478, 0.4874, 0.4796, 0.5231, 0.3699, 0.7373, 0.3952, 0.7105, 0.3755, 0.7417, 0.9688, 0.7751, 0.9679, 0.8112, 0.9609, 0.8102, 0.4506, 0.5639, 0.4461, 0.5275, 0.4796, 0.5231, 0.4835, 0.5596, 0.3457, 0.7634, 0.3699, 0.7373, 0.3755, 0.7417, 0.3566, 0.7721, 0.4584, 0.5994, 0.4506, 0.5639, 0.4835, 0.5596, 0.4894, 0.5954, 0.478, 0.4874, 0.4787, 0.4537, 0.5117, 0.4503, 0.513, 0.4838, 0.9609, 0.8102, 0.9536, 0.8436, 0.9404, 0.8389, 0.9542, 0.8078, 0.4796, 0.5231, 0.478, 0.4874, 0.513, 0.4838, 0.5154, 0.5194, 0.3755, 0.7417, 0.3952, 0.7105, 0.3818, 0.745, 0.9688, 0.7751, 0.9609, 0.8102, 0.9542, 0.8078, 0.4835, 0.5596, 0.4796, 0.5231, 0.5154, 0.5194, 0.5185, 0.556, 0.3566, 0.7721, 0.3755, 0.7417, 0.3818, 0.745, 0.3691, 0.7786, 0.4894, 0.5954, 0.4835, 0.5596, 0.5185, 0.556, 0.5224, 0.592, 0.3395, 0.801, 0.3566, 0.7721, 0.3691, 0.7786, 0.3575, 0.8103, 0.4971, 0.6291, 0.4894, 0.5954, 0.5224, 0.592, 0.5268, 0.6261, 0.3247, 0.8272, 0.3395, 0.801, 0.3575, 0.8103, 0.3477, 0.839, 0.5064, 0.6595, 0.4971, 0.6291, 0.5268, 0.6261, 0.5317, 0.6569, 0.3128, 0.8496, 0.3247, 0.8272, 0.3477, 0.839, 0.3399, 0.8636, 0.5169, 0.6854, 0.5064, 0.6595, 0.5317, 0.6569, 0.5367, 0.6833, 0.4787, 0.4537, 0.4816, 0.4235, 0.5113, 0.4204, 0.5117, 0.4503, 0.9536, 0.8436, 0.9477, 0.8741, 0.9285, 0.8673, 0.9404, 0.8389, 0.5268, 0.6261, 0.5224, 0.592, 0.5861, 0.5885, 0.5842, 0.6236, 0.3477, 0.839, 0.3575, 0.8103, 0.3945, 0.8199, 0.3947, 0.8513, 0.5317, 0.6569, 0.5268, 0.6261, 0.5842, 0.6236, 0.5805, 0.6556, 0.3399, 0.8636, 0.3477, 0.839, 0.3947, 0.8513, 0.3952, 0.8781, 0.5367, 0.6833, 0.5317, 0.6569, 0.5805, 0.6556, 0.5752, 0.6832, 0.5117, 0.4503, 0.5113, 0.4204, 0.5684, 0.4144, 0.5752, 0.4444, 0.9404, 0.8389, 0.9285, 0.8673, 0.8958, 0.8471, 0.9178, 0.8251, 0.513, 0.4838, 0.5117, 0.4503, 0.5752, 0.4444, 0.5805, 0.4781, 0.9542, 0.8078, 0.9404, 0.8389, 0.9178, 0.8251, 0.9424, 0.8008, 0.5154, 0.5194, 0.513, 0.4838, 0.5805, 0.4781, 0.5842, 0.5143, 0.3818, 0.745, 0.3952, 0.7105, 0.3947, 0.7481, 0.9688, 0.7751, 0.9542, 0.8078, 0.9424, 0.8008, 0.5185, 0.556, 0.5154, 0.5194, 0.5842, 0.5143, 0.5861, 0.5516, 0.3691, 0.7786, 0.3818, 0.745, 0.3947, 0.7481, 0.3945, 0.785, 0.5224, 0.592, 0.5185, 0.556, 0.5861, 0.5516, 0.5861, 0.5885, 0.3575, 0.8103, 0.3691, 0.7786, 0.3945, 0.785, 0.3945, 0.8199, 0.1493, 0.3727, 0.1145, 0.3608, 0.1167, 0.3577, 0.1504, 0.3695, 0.0, 0.1825, 0.003563, 0.1458, 0.009219, 0.1459, 0.005767, 0.182, 0.1493, 0.002392, 0.1854, 0.0, 0.1504, 0.005437, 0.1854, 0.3776, 0.1493, 0.3727, 0.1504, 0.3695, 0.003563, 0.2194, 0.0, 0.1825, 0.005767, 0.182, 0.009219, 0.2183, 0.1145, 0.01195, 0.1493, 0.002392, 0.1504, 0.005437, 0.1167, 0.01472, 0.01411, 0.2552, 0.003563, 0.2194, 0.009219, 0.2183, 0.01944, 0.2535, 0.08241, 0.0283, 0.1145, 0.01195, 0.1167, 0.01472, 0.08561, 0.03069, 0.03125, 0.2884, 0.01411, 0.2552, 0.01944, 0.2535, 0.03605, 0.2862, 0.05431, 0.05082, 0.08241, 0.0283, 0.08561, 0.03069, 0.05839, 0.05274, 0.05431, 0.3178, 0.03125, 0.2884, 0.03605, 0.2862, 0.05839, 0.3152, 0.03125, 0.07864, 0.05431, 0.05082, 0.05839, 0.05274, 0.03605, 0.08002, 0.08241, 0.3423, 0.05431, 0.3178, 0.05839, 0.3152, 0.08561, 0.3393, 0.01411, 0.1107, 0.03125, 0.07864, 0.03605, 0.08002, 0.01944, 0.1115, 0.1145, 0.3608, 0.08241, 0.3423, 0.08561, 0.3393, 0.1167, 0.3577, 0.003563, 0.1458, 0.01411, 0.1107, 0.01944, 0.1115, 0.009219, 0.1459, 0.8958, 0.6245, 0.8901, 0.6556, 0.8618, 0.6549, 0.8717, 0.6239, 0.5057, 0.7105, 0.5059, 0.7367, 0.48, 0.7388, 0.4752, 0.7129, 0.8342, 0.3388, 0.8345, 0.3645, 0.8088, 0.3616, 0.8139, 0.3365, 0.8901, 0.832, 0.8958, 0.8618, 0.8675, 0.8611, 0.8587, 0.8312, 0.8341, 0.3085, 0.8342, 0.3388, 0.8139, 0.3365, 0.8201, 0.3069, 0.8862, 0.7986, 0.8901, 0.832, 0.8587, 0.8312, 0.8528, 0.7978, 0.8342, 0.2747, 0.8341, 0.3085, 0.8201, 0.3069, 0.8271, 0.2739, 0.8842, 0.7629, 0.8862, 0.7986, 0.8528, 0.7978, 0.8502, 0.762, 0.5052, 0.8375, 0.5045, 0.8746, 0.498, 0.8381, 0.8345, 0.2392, 0.8342, 0.2747, 0.8271, 0.2739, 0.8842, 0.7262, 0.8842, 0.7629, 0.8502, 0.762, 0.8508, 0.7254, 0.5057, 0.8015, 0.5052, 0.8375, 0.498, 0.8381, 0.4917, 0.8026, 0.8862, 0.69, 0.8842, 0.7262, 0.8508, 0.7254, 0.8547, 0.6892, 0.5059, 0.7674, 0.5057, 0.8015, 0.4917, 0.8026, 0.4856, 0.769, 0.8901, 0.6556, 0.8862, 0.69, 0.8547, 0.6892, 0.8618, 0.6549, 0.5059, 0.7367, 0.5059, 0.7674, 0.4856, 0.769, 0.48, 0.7388, 0.498, 0.8381, 0.5045, 0.8746, 0.4911, 0.84, 0.8345, 0.2392, 0.8271, 0.2739, 0.8203, 0.2717, 0.8508, 0.7254, 0.8502, 0.762, 0.8194, 0.7603, 0.8206, 0.7237, 0.4917, 0.8026, 0.498, 0.8381, 0.4911, 0.84, 0.4781, 0.8064, 0.8547, 0.6892, 0.8508, 0.7254, 0.8206, 0.7237, 0.8263, 0.6876, 0.4856, 0.769, 0.4917, 0.8026, 0.4781, 0.8064, 0.466, 0.7745, 0.8618, 0.6549, 0.8547, 0.6892, 0.8263, 0.6876, 0.8362, 0.6535, 0.48, 0.7388, 0.4856, 0.769, 0.466, 0.7745, 0.4551, 0.7458, 0.8717, 0.6239, 0.8618, 0.6549, 0.8362, 0.6535, 0.85, 0.6226, 0.4752, 0.7129, 0.48, 0.7388, 0.4551, 0.7458, 0.4459, 0.7211, 0.8139, 0.3365, 0.8088, 0.3616, 0.784, 0.3537, 0.7945, 0.3303, 0.8587, 0.8312, 0.8675, 0.8611, 0.8419, 0.8596, 0.8302, 0.8296, 0.8201, 0.3069, 0.8139, 0.3365, 0.7945, 0.3303, 0.8068, 0.3026, 0.8528, 0.7978, 0.8587, 0.8312, 0.8302, 0.8296, 0.8226, 0.7961, 0.8271, 0.2739, 0.8201, 0.3069, 0.8068, 0.3026, 0.8203, 0.2717, 0.8502, 0.762, 0.8528, 0.7978, 0.8226, 0.7961, 0.8194, 0.7603, 0.4459, 0.7211, 0.4551, 0.7458, 0.412, 0.7689, 0.3952, 0.7483, 0.7945, 0.3303, 0.784, 0.3537, 0.7417, 0.3295, 0.7612, 0.3114, 0.8302, 0.8296, 0.8419, 0.8596, 0.8016, 0.8572, 0.7854, 0.8261, 0.8068, 0.3026, 0.7945, 0.3303, 0.7612, 0.3114, 0.7838, 0.2897, 9.018e-05, 0.5018, 0.005811, 0.4673, 0.05069, 0.4569, 0.04779, 0.4914, 0.8203, 0.2717, 0.8068, 0.3026, 0.7838, 0.2897, 0.8086, 0.2653, 0.0, 0.5378, 9.018e-05, 0.5018, 0.04779, 0.4914, 0.04868, 0.5278, 0.4911, 0.84, 0.5045, 0.8746, 0.4793, 0.8467, 0.8345, 0.2392, 0.8203, 0.2717, 0.8086, 0.2653, 0.005544, 0.574, 0.0, 0.5378, 0.04868, 0.5278, 0.05334, 0.5648, 0.4781, 0.8064, 0.4911, 0.84, 0.4793, 0.8467, 0.4549, 0.8191, 0.01651, 0.609, 0.005544, 0.574, 0.05334, 0.5648, 0.06158, 0.601, 0.466, 0.7745, 0.4781, 0.8064, 0.4549, 0.8191, 0.4322, 0.7928, 0.8362, 0.6535, 0.8263, 0.6876, 0.7815, 0.6817, 0.7958, 0.6475, 0.4551, 0.7458, 0.466, 0.7745, 0.4322, 0.7928, 0.412, 0.7689, 0.85, 0.6226, 0.8362, 0.6535, 0.7958, 0.6475, 0.8156, 0.6168, 0.05334, 0.5648, 0.04868, 0.5278, 0.05537, 0.5275, 0.05985, 0.5639, 0.7191, 0.7739, 0.7201, 0.7417, 0.7234, 0.7424, 0.7224, 0.7743, 0.06158, 0.601, 0.05334, 0.5648, 0.05985, 0.5639, 0.06766, 0.5994, 0.7253, 0.8058, 0.7191, 0.7739, 0.7224, 0.7743, 0.7285, 0.8059, 0.07308, 0.6348, 0.06158, 0.601, 0.06766, 0.5994, 0.07851, 0.6328, 0.06731, 0.3989, 0.08038, 0.3776, 0.0843, 0.3801, 0.07221, 0.4009, 0.08742, 0.6651, 0.07308, 0.6348, 0.07851, 0.6328, 0.09198, 0.6626, 0.05729, 0.4256, 0.06731, 0.3989, 0.07221, 0.4009, 0.06298, 0.4271, 0.104, 0.6907, 0.08742, 0.6651, 0.09198, 0.6626, 0.1075, 0.6878, 0.05069, 0.4569, 0.05729, 0.4256, 0.06298, 0.4271, 0.05696, 0.4578, 0.1223, 0.7105, 0.104, 0.6907, 0.1075, 0.6878, 0.1246, 0.7074, 0.04779, 0.4914, 0.05069, 0.4569, 0.05696, 0.4578, 0.05439, 0.4917, 0.7391, 0.7445, 0.7413, 0.7108, 0.744, 0.7105, 0.742, 0.7438, 0.04868, 0.5278, 0.04779, 0.4914, 0.05439, 0.4917, 0.05537, 0.5275, 0.7201, 0.7417, 0.7285, 0.7105, 0.7234, 0.7424, 0.744, 0.777, 0.7391, 0.7445, 0.742, 0.7438, 0.6904, 0.974, 0.6899, 1.0, 0.664, 0.9984, 0.6701, 0.9728, 0.05696, 0.4578, 0.06298, 0.4271, 0.09085, 0.4235, 0.08793, 0.4537, 0.6904, 0.9434, 0.6904, 0.974, 0.6701, 0.9728, 0.6764, 0.9426, 0.05439, 0.4917, 0.05696, 0.4578, 0.08793, 0.4537, 0.08727, 0.4874, 0.6899, 0.9095, 0.6904, 0.9434, 0.6764, 0.9426, 0.6828, 0.9091, 0.05537, 0.5275, 0.05439, 0.4917, 0.08727, 0.4874, 0.08889, 0.5231, 0.7089, 0.8368, 0.7096, 0.8738, 0.7018, 0.8377, 0.6891, 0.8738, 0.6899, 0.9095, 0.6828, 0.9091, 0.05985, 0.5639, 0.05537, 0.5275, 0.08889, 0.5231, 0.09272, 0.5596, 0.7084, 0.8009, 0.7089, 0.8368, 0.7018, 0.8377, 0.6945, 0.8026, 0.06766, 0.5994, 0.05985, 0.5639, 0.09272, 0.5596, 0.09863, 0.5954, 0.7084, 0.767, 0.7084, 0.8009, 0.6945, 0.8026, 0.6882, 0.7694, 0.07851, 0.6328, 0.06766, 0.5994, 0.09863, 0.5954, 0.1064, 0.6291, 0.7088, 0.7365, 0.7084, 0.767, 0.6882, 0.7694, 0.6831, 0.7396, 0.09198, 0.6626, 0.07851, 0.6328, 0.1064, 0.6291, 0.1157, 0.6595, 0.7096, 0.7105, 0.7088, 0.7365, 0.6831, 0.7396, 0.6794, 0.7142, 0.6945, 0.8026, 0.7018, 0.8377, 0.695, 0.8399, 0.6812, 0.8069, 0.09863, 0.5954, 0.09272, 0.5596, 0.1278, 0.556, 0.1317, 0.592, 0.6882, 0.7694, 0.6945, 0.8026, 0.6812, 0.8069, 0.6689, 0.7758, 0.1064, 0.6291, 0.09863, 0.5954, 0.1317, 0.592, 0.1361, 0.6261, 0.6831, 0.7396, 0.6882, 0.7694, 0.6689, 0.7758, 0.6585, 0.7477, 0.1157, 0.6595, 0.1064, 0.6291, 0.1361, 0.6261, 0.141, 0.6569, 0.6794, 0.7142, 0.6831, 0.7396, 0.6585, 0.7477, 0.6505, 0.7237, 0.6701, 0.9728, 0.664, 0.9984, 0.639, 0.9918, 0.6504, 0.9676, 0.08793, 0.4537, 0.09085, 0.4235, 0.1206, 0.4204, 0.121, 0.4503, 0.6764, 0.9426, 0.6701, 0.9728, 0.6504, 0.9676, 0.6628, 0.939, 0.08727, 0.4874, 0.08793, 0.4537, 0.121, 0.4503, 0.1223, 0.4838, 0.6828, 0.9091, 0.6764, 0.9426, 0.6628, 0.939, 0.6759, 0.9073, 0.08889, 0.5231, 0.08727, 0.4874, 0.1223, 0.4838, 0.1246, 0.5194, 0.7018, 0.8377, 0.7096, 0.8738, 0.695, 0.8399, 0.6891, 0.8738, 0.6828, 0.9091, 0.6759, 0.9073, 0.09272, 0.5596, 0.08889, 0.5231, 0.1246, 0.5194, 0.1278, 0.556, 0.121, 0.4503, 0.1206, 0.4204, 0.1777, 0.4144, 0.1845, 0.4444, 0.6628, 0.939, 0.6504, 0.9676, 0.6166, 0.9504, 0.6396, 0.9273, 0.1223, 0.4838, 0.121, 0.4503, 0.1845, 0.4444, 0.1898, 0.4781, 0.6759, 0.9073, 0.6628, 0.939, 0.6396, 0.9273, 0.6641, 0.9015, 0.1246, 0.5194, 0.1223, 0.4838, 0.1898, 0.4781, 0.1935, 0.5143, 0.695, 0.8399, 0.7096, 0.8738, 0.6833, 0.8471, 0.6891, 0.8738, 0.6759, 0.9073, 0.6641, 0.9015, 0.1278, 0.556, 0.1246, 0.5194, 0.1935, 0.5143, 0.1954, 0.5516, 0.6812, 0.8069, 0.695, 0.8399, 0.6833, 0.8471, 0.6584, 0.8206, 0.1317, 0.592, 0.1278, 0.556, 0.1954, 0.5516, 0.1954, 0.5885, 0.6689, 0.7758, 0.6812, 0.8069, 0.6584, 0.8206, 0.6359, 0.7955, 0.1361, 0.6261, 0.1317, 0.592, 0.1954, 0.5885, 0.1935, 0.6236, 0.6585, 0.7477, 0.6689, 0.7758, 0.6359, 0.7955, 0.6166, 0.7727, 0.141, 0.6569, 0.1361, 0.6261, 0.1935, 0.6236, 0.1898, 0.6556, 0.1206, 0.4204, 0.1212, 0.3952, 0.1697, 0.3893, 0.1777, 0.4144, 0.146, 0.6833, 0.141, 0.6569, 0.1898, 0.6556, 0.1845, 0.6832, 0.1995, 0.2669, 0.189, 0.2318, 0.1946, 0.2317, 0.2049, 0.2661, 0.2678, 0.03534, 0.2999, 0.0168, 0.3021, 0.01994, 0.271, 0.03827, 0.2167, 0.299, 0.1995, 0.2669, 0.2049, 0.2661, 0.2215, 0.2976, 0.2397, 0.05978, 0.2678, 0.03534, 0.271, 0.03827, 0.2438, 0.06238, 0.2397, 0.3268, 0.2167, 0.299, 0.2215, 0.2976, 0.2438, 0.3249, 0.2167, 0.08917, 0.2397, 0.05978, 0.2438, 0.06238, 0.2215, 0.09135, 0.2678, 0.3493, 0.2397, 0.3268, 0.2438, 0.3249, 0.271, 0.3469, 0.1995, 0.1224, 0.2167, 0.08917, 0.2215, 0.09135, 0.2049, 0.1241, 0.2999, 0.3656, 0.2678, 0.3493, 0.271, 0.3469, 0.3021, 0.3629, 0.189, 0.1582, 0.1995, 0.1224, 0.2049, 0.1241, 0.1946, 0.1593, 0.3347, 0.3752, 0.2999, 0.3656, 0.3021, 0.3629, 0.3358, 0.3722, 0.1854, 0.1951, 0.189, 0.1582, 0.1946, 0.1593, 0.1912, 0.1956, 0.3347, 0.004864, 0.3709, 0.0, 0.3358, 0.008096, 0.3709, 0.3776, 0.3347, 0.3752, 0.3358, 0.3722, 0.189, 0.2318, 0.1854, 0.1951, 0.1912, 0.1956, 0.1946, 0.2317, 0.2999, 0.0168, 0.3347, 0.004864, 0.3358, 0.008096, 0.3021, 0.01994, 0.1837, 0.8752, 0.1519, 0.8729, 0.1541, 0.8528, 0.1853, 0.8613, 0.8968, 0.5536, 0.9007, 0.587, 0.8692, 0.5862, 0.8634, 0.5528, 0.2185, 0.8768, 0.1837, 0.8752, 0.1853, 0.8613, 0.2193, 0.8698, 0.8948, 0.5179, 0.8968, 0.5536, 0.8634, 0.5528, 0.8608, 0.517, 0.9577, 0.285, 0.9591, 0.3217, 0.9507, 0.2861, 0.2548, 0.8781, 0.2185, 0.8768, 0.2193, 0.8698, 0.8948, 0.4812, 0.8948, 0.5179, 0.8608, 0.517, 0.8614, 0.4804, 0.9568, 0.2496, 0.9577, 0.285, 0.9507, 0.2861, 0.943, 0.2517, 0.8968, 0.445, 0.8948, 0.4812, 0.8614, 0.4804, 0.8653, 0.4442, 0.9567, 0.2167, 0.9568, 0.2496, 0.943, 0.2517, 0.9367, 0.2198, 0.9007, 0.4106, 0.8968, 0.445, 0.8653, 0.4442, 0.8724, 0.4099, 0.9575, 0.1876, 0.9567, 0.2167, 0.9367, 0.2198, 0.932, 0.1915, 0.9064, 0.3794, 0.9007, 0.4106, 0.8724, 0.4099, 0.8823, 0.3788, 0.9591, 0.1633, 0.9575, 0.1876, 0.932, 0.1915, 0.9291, 0.168, 0.1519, 0.8729, 0.1243, 0.87, 0.1271, 0.8444, 0.1541, 0.8528, 0.9007, 0.587, 0.9064, 0.6168, 0.8781, 0.6161, 0.8692, 0.5862, 0.8724, 0.4099, 0.8653, 0.4442, 0.8369, 0.4426, 0.8468, 0.4085, 0.932, 0.1915, 0.9367, 0.2198, 0.9176, 0.2268, 0.9078, 0.2004, 0.8823, 0.3788, 0.8724, 0.4099, 0.8468, 0.4085, 0.8605, 0.3776, 0.9291, 0.168, 0.932, 0.1915, 0.9078, 0.2004, 0.9007, 0.1784, 0.1541, 0.8528, 0.1271, 0.8444, 0.1349, 0.8198, 0.1603, 0.8335, 0.8692, 0.5862, 0.8781, 0.6161, 0.8525, 0.6146, 0.8408, 0.5846, 0.1853, 0.8613, 0.1541, 0.8528, 0.1603, 0.8335, 0.1895, 0.848, 0.8634, 0.5528, 0.8692, 0.5862, 0.8408, 0.5846, 0.8332, 0.551, 0.2193, 0.8698, 0.1853, 0.8613, 0.1895, 0.848, 0.2214, 0.863, 0.8608, 0.517, 0.8634, 0.5528, 0.8332, 0.551, 0.83, 0.5153, 0.9507, 0.2861, 0.9591, 0.3217, 0.944, 0.2885, 0.2548, 0.8781, 0.2193, 0.8698, 0.2214, 0.863, 0.8614, 0.4804, 0.8608, 0.517, 0.83, 0.5153, 0.8312, 0.4787, 0.943, 0.2517, 0.9507, 0.2861, 0.944, 0.2885, 0.9299, 0.2565, 0.8653, 0.4442, 0.8614, 0.4804, 0.8312, 0.4787, 0.8369, 0.4426, 0.9367, 0.2198, 0.943, 0.2517, 0.9299, 0.2565, 0.9176, 0.2268, 0.2214, 0.863, 0.1895, 0.848, 0.2025, 0.8256, 0.228, 0.8517, 0.1954, 0.5503, 0.2009, 0.5141, 0.2487, 0.5233, 0.244, 0.5603, 0.944, 0.2885, 0.9591, 0.3217, 0.9324, 0.2959, 0.2548, 0.8781, 0.2214, 0.863, 0.228, 0.8517, 0.8312, 0.4787, 0.83, 0.5153, 0.7815, 0.5102, 0.7836, 0.4731, 0.9299, 0.2565, 0.944, 0.2885, 0.9324, 0.2959, 0.9074, 0.2708, 0.8369, 0.4426, 0.8312, 0.4787, 0.7836, 0.4731, 0.792, 0.4367, 0.9176, 0.2268, 0.9299, 0.2565, 0.9074, 0.2708, 0.8852, 0.2474, 0.8468, 0.4085, 0.8369, 0.4426, 0.792, 0.4367, 0.8064, 0.4025, 0.9078, 0.2004, 0.9176, 0.2268, 0.8852, 0.2474, 0.8667, 0.2267, 0.1349, 0.8198, 0.1144, 0.8076, 0.1429, 0.7584, 0.1591, 0.778, 0.2278, 0.4468, 0.2482, 0.4182, 0.2828, 0.423, 0.2684, 0.4533, 0.1603, 0.8335, 0.1349, 0.8198, 0.1591, 0.778, 0.1793, 0.8007, 0.2119, 0.4792, 0.2278, 0.4468, 0.2684, 0.4533, 0.2569, 0.4871, 0.1895, 0.848, 0.1603, 0.8335, 0.1793, 0.8007, 0.2025, 0.8256, 0.2009, 0.5141, 0.2119, 0.4792, 0.2569, 0.4871, 0.2487, 0.5233, 0.2828, 0.423, 0.2994, 0.3974, 0.3029, 0.4003, 0.2873, 0.4255, 0.2627, 0.6892, 0.2526, 0.6625, 0.2583, 0.661, 0.2676, 0.6872, 0.2684, 0.4533, 0.2828, 0.423, 0.2873, 0.4255, 0.2739, 0.4553, 0.2757, 0.7105, 0.2627, 0.6892, 0.2676, 0.6872, 0.2797, 0.708, 0.2569, 0.4871, 0.2684, 0.4533, 0.2739, 0.4553, 0.263, 0.4887, 0.2025, 0.8256, 0.1793, 0.8007, 0.1831, 0.8002, 0.2052, 0.8252, 0.2487, 0.5233, 0.2569, 0.4871, 0.263, 0.4887, 0.2552, 0.5242, 0.744, 0.7445, 0.7462, 0.7108, 0.7488, 0.7105, 0.7469, 0.7438, 0.244, 0.5603, 0.2487, 0.5233, 0.2552, 0.5242, 0.2507, 0.5606, 0.7338, 0.7424, 0.7391, 0.7105, 0.7371, 0.7428, 0.7488, 0.777, 0.744, 0.7445, 0.7469, 0.7438, 0.2432, 0.5967, 0.244, 0.5603, 0.2507, 0.5606, 0.2498, 0.5964, 0.7358, 0.7745, 0.7338, 0.7424, 0.7371, 0.7428, 0.7391, 0.7746, 0.2461, 0.6312, 0.2432, 0.5967, 0.2498, 0.5964, 0.2523, 0.6303, 0.2994, 0.3974, 0.3176, 0.3776, 0.32, 0.3807, 0.3029, 0.4003, 0.2526, 0.6625, 0.2461, 0.6312, 0.2523, 0.6303, 0.2583, 0.661, 0.2507, 0.5606, 0.2552, 0.5242, 0.2881, 0.5285, 0.2843, 0.565, 0.9785, 0.4706, 0.9794, 0.5067, 0.9715, 0.4716, 0.2548, 0.8781, 0.2295, 0.8513, 0.2351, 0.8469, 0.2498, 0.5964, 0.2507, 0.5606, 0.2843, 0.565, 0.2826, 0.6007, 0.978, 0.4361, 0.9785, 0.4706, 0.9715, 0.4716, 0.9642, 0.4382, 0.2523, 0.6303, 0.2498, 0.5964, 0.2826, 0.6007, 0.2833, 0.6344, 0.9783, 0.4047, 0.978, 0.4361, 0.9642, 0.4382, 0.9583, 0.4077, 0.2583, 0.661, 0.2523, 0.6303, 0.2833, 0.6344, 0.2862, 0.6646, 0.9794, 0.3776, 0.9783, 0.4047, 0.9583, 0.4077, 0.9539, 0.3814, 0.164, 0.7775, 0.1486, 0.7579, 0.1724, 0.739, 0.1843, 0.7614, 0.2739, 0.4553, 0.2873, 0.4255, 0.311, 0.4286, 0.3017, 0.459, 0.1831, 0.8002, 0.164, 0.7775, 0.1843, 0.7614, 0.199, 0.7876, 0.263, 0.4887, 0.2739, 0.4553, 0.3017, 0.459, 0.294, 0.4927, 0.2052, 0.8252, 0.1831, 0.8002, 0.199, 0.7876, 0.2162, 0.8164, 0.2552, 0.5242, 0.263, 0.4887, 0.294, 0.4927, 0.2881, 0.5285, 0.2295, 0.8513, 0.2052, 0.8252, 0.2162, 0.8164, 0.2351, 0.8469, 0.1843, 0.7614, 0.1724, 0.739, 0.1994, 0.725, 0.2073, 0.7496, 0.3017, 0.459, 0.311, 0.4286, 0.3363, 0.4312, 0.3315, 0.462, 0.199, 0.7876, 0.1843, 0.7614, 0.2073, 0.7496, 0.2171, 0.7783, 0.294, 0.4927, 0.3017, 0.459, 0.3315, 0.462, 0.327, 0.4961, 0.2162, 0.8164, 0.199, 0.7876, 0.2171, 0.7783, 0.2286, 0.81, 0.2881, 0.5285, 0.294, 0.4927, 0.327, 0.4961, 0.3231, 0.5321, 0.2351, 0.8469, 0.2162, 0.8164, 0.2286, 0.81, 0.2414, 0.8436, 0.2843, 0.565, 0.2881, 0.5285, 0.3231, 0.5321, 0.32, 0.5687, 0.9715, 0.4716, 0.9794, 0.5067, 0.9647, 0.474, 0.2548, 0.8781, 0.2351, 0.8469, 0.2414, 0.8436, 0.2826, 0.6007, 0.2843, 0.565, 0.32, 0.5687, 0.3177, 0.6043, 0.9642, 0.4382, 0.9715, 0.4716, 0.9647, 0.474, 0.951, 0.4429, 0.2833, 0.6344, 0.2826, 0.6007, 0.3177, 0.6043, 0.3163, 0.6378, 0.9583, 0.4077, 0.9642, 0.4382, 0.951, 0.4429, 0.9391, 0.4145, 0.2862, 0.6646, 0.2833, 0.6344, 0.3163, 0.6378, 0.3159, 0.6677, 0.311, 0.4286, 0.3215, 0.4027, 0.3414, 0.4048, 0.3363, 0.4312, 0.9647, 0.474, 0.9794, 0.5067, 0.953, 0.481, 0.2548, 0.8781, 0.2414, 0.8436, 0.2543, 0.8405, 0.3177, 0.6043, 0.32, 0.5687, 0.3889, 0.5738, 0.3852, 0.61, 0.951, 0.4429, 0.9647, 0.474, 0.953, 0.481, 0.9284, 0.4567, 0.3163, 0.6378, 0.3177, 0.6043, 0.3852, 0.61, 0.3798, 0.6437, 0.9391, 0.4145, 0.951, 0.4429, 0.9284, 0.4567, 0.9064, 0.4347, 0.3159, 0.6677, 0.3163, 0.6378, 0.3798, 0.6437, 0.3731, 0.6737, 0.3363, 0.4312, 0.3414, 0.4048, 0.3798, 0.4049, 0.3852, 0.4326, 0.2073, 0.7496, 0.1994, 0.725, 0.2548, 0.7105, 0.2543, 0.7373, 0.3315, 0.462, 0.3363, 0.4312, 0.3852, 0.4326, 0.3889, 0.4645, 0.2171, 0.7783, 0.2073, 0.7496, 0.2543, 0.7373, 0.254, 0.7687, 0.327, 0.4961, 0.3315, 0.462, 0.3889, 0.4645, 0.3907, 0.4996, 0.2286, 0.81, 0.2171, 0.7783, 0.254, 0.7687, 0.254, 0.8036, 0.3231, 0.5321, 0.327, 0.4961, 0.3907, 0.4996, 0.3907, 0.5365, 0.2414, 0.8436, 0.2286, 0.81, 0.254, 0.8036, 0.2543, 0.8405, 0.32, 0.5687, 0.3231, 0.5321, 0.3907, 0.5365, 0.3889, 0.5738, 0.4021, 0.08917, 0.4252, 0.05978, 0.4292, 0.06238, 0.4069, 0.09135, 0.4533, 0.3493, 0.4252, 0.3268, 0.4292, 0.3249, 0.4565, 0.3469, 0.385, 0.1224, 0.4021, 0.08917, 0.4069, 0.09135, 0.3903, 0.1241, 0.4853, 0.3656, 0.4533, 0.3493, 0.4565, 0.3469, 0.4875, 0.3629, 0.3744, 0.1582, 0.385, 0.1224, 0.3903, 0.1241, 0.3801, 0.1593, 0.5201, 0.3752, 0.4853, 0.3656, 0.4875, 0.3629, 0.5212, 0.3722, 0.3709, 0.1951, 0.3744, 0.1582, 0.3801, 0.1593, 0.3766, 0.1956, 0.5201, 0.004864, 0.5563, 0.0, 0.5212, 0.008096, 0.5563, 0.3776, 0.5201, 0.3752, 0.5212, 0.3722, 0.3744, 0.2318, 0.3709, 0.1951, 0.3766, 0.1956, 0.3801, 0.2317, 0.4853, 0.0168, 0.5201, 0.004864, 0.5212, 0.008096, 0.4875, 0.01994, 0.385, 0.2669, 0.3744, 0.2318, 0.3801, 0.2317, 0.3903, 0.2661, 0.4533, 0.03534, 0.4853, 0.0168, 0.4875, 0.01994, 0.4565, 0.03827, 0.4021, 0.299, 0.385, 0.2669, 0.3903, 0.2661, 0.4069, 0.2976, 0.4252, 0.05978, 0.4533, 0.03534, 0.4565, 0.03827, 0.4292, 0.06238, 0.4252, 0.3268, 0.4021, 0.299, 0.4069, 0.2976, 0.4292, 0.3249, 0.1048, 0.7737, 0.1028, 0.8094, 0.06871, 0.8103, 0.07135, 0.7745, 0.8738, 0.9178, 0.874, 0.9516, 0.8669, 0.9524, 0.8599, 0.9194, 0.1087, 0.7403, 0.1048, 0.7737, 0.07135, 0.7745, 0.0772, 0.7411, 0.8739, 0.8875, 0.8738, 0.9178, 0.8599, 0.9194, 0.8537, 0.8898, 0.1144, 0.7105, 0.1087, 0.7403, 0.0772, 0.7411, 0.08603, 0.7112, 0.8743, 0.8618, 0.8739, 0.8875, 0.8537, 0.8898, 0.8485, 0.8648, 0.6166, 0.8483, 0.6163, 0.8746, 0.5859, 0.8722, 0.5907, 0.8463, 0.1087, 0.9167, 0.1144, 0.9478, 0.09027, 0.9484, 0.08035, 0.9174, 0.6166, 0.8176, 0.6166, 0.8483, 0.5907, 0.8463, 0.5963, 0.816, 0.1048, 0.8823, 0.1087, 0.9167, 0.08035, 0.9174, 0.07329, 0.8831, 0.6163, 0.7836, 0.6166, 0.8176, 0.5963, 0.816, 0.6023, 0.7825, 0.1028, 0.8461, 0.1048, 0.8823, 0.07329, 0.8831, 0.06936, 0.8469, 0.6158, 0.7475, 0.6163, 0.7836, 0.6023, 0.7825, 0.6087, 0.747, 0.1028, 0.8094, 0.1028, 0.8461, 0.06936, 0.8469, 0.06871, 0.8103, 0.874, 0.9516, 0.8743, 0.9871, 0.8669, 0.9524, 0.6152, 0.7105, 0.6158, 0.7475, 0.6087, 0.747, 0.5963, 0.816, 0.5907, 0.8463, 0.5657, 0.8393, 0.5766, 0.8105, 0.07329, 0.8831, 0.08035, 0.9174, 0.05476, 0.9188, 0.04486, 0.8847, 0.6023, 0.7825, 0.5963, 0.816, 0.5766, 0.8105, 0.5888, 0.7787, 0.06936, 0.8469, 0.07329, 0.8831, 0.04486, 0.8847, 0.03918, 0.8486, 0.6087, 0.747, 0.6023, 0.7825, 0.5888, 0.7787, 0.6018, 0.745, 0.06871, 0.8103, 0.06936, 0.8469, 0.03918, 0.8486, 0.03793, 0.812, 0.8669, 0.9524, 0.8743, 0.9871, 0.8601, 0.9546, 0.6152, 0.7105, 0.6087, 0.747, 0.6018, 0.745, 0.07135, 0.7745, 0.06871, 0.8103, 0.03793, 0.812, 0.04117, 0.7762, 0.8599, 0.9194, 0.8669, 0.9524, 0.8601, 0.9546, 0.8465, 0.9237, 0.0772, 0.7411, 0.07135, 0.7745, 0.04117, 0.7762, 0.04877, 0.7427, 0.8537, 0.8898, 0.8599, 0.9194, 0.8465, 0.9237, 0.8343, 0.896, 0.08603, 0.7112, 0.0772, 0.7411, 0.04877, 0.7427, 0.06044, 0.7127, 0.8485, 0.8648, 0.8537, 0.8898, 0.8343, 0.896, 0.8238, 0.8727, 0.5907, 0.8463, 0.5859, 0.8722, 0.5565, 0.8639, 0.5657, 0.8393, 0.08035, 0.9174, 0.09027, 0.9484, 0.0685, 0.9497, 0.05476, 0.9188, 0.5919, 0.6208, 0.5862, 0.5863, 0.6339, 0.5967, 0.6368, 0.6312, 0.8343, 0.896, 0.8465, 0.9237, 0.8236, 0.9366, 0.801, 0.9149, 0.06044, 0.7127, 0.04877, 0.7427, 0.003977, 0.7462, 0.02014, 0.7151, 0.8238, 0.8727, 0.8343, 0.896, 0.801, 0.9149, 0.7815, 0.8968, 0.5657, 0.8393, 0.5565, 0.8639, 0.5059, 0.8368, 0.5227, 0.8162, 0.05476, 0.9188, 0.0685, 0.9497, 0.03413, 0.9555, 0.01437, 0.9248, 0.5766, 0.8105, 0.5657, 0.8393, 0.5227, 0.8162, 0.5428, 0.7922, 0.04486, 0.8847, 0.05476, 0.9188, 0.01437, 0.9248, 0.0, 0.8906, 0.5888, 0.7787, 0.5766, 0.8105, 0.5428, 0.7922, 0.5656, 0.766, 0.5916, 0.5141, 0.6026, 0.4792, 0.6477, 0.4871, 0.6394, 0.5233, 0.6018, 0.745, 0.5888, 0.7787, 0.5656, 0.766, 0.59, 0.7384, 0.5861, 0.5503, 0.5916, 0.5141, 0.6394, 0.5233, 0.6348, 0.5603, 0.8601, 0.9546, 0.8743, 0.9871, 0.8483, 0.961, 0.6152, 0.7105, 0.6018, 0.745, 0.59, 0.7384, 0.5862, 0.5863, 0.5861, 0.5503, 0.6348, 0.5603, 0.6339, 0.5967, 0.8465, 0.9237, 0.8601, 0.9546, 0.8483, 0.961, 0.8236, 0.9366, 0.7096, 0.7425, 0.7158, 0.7107, 0.719, 0.7105, 0.7129, 0.7421, 0.6394, 0.5233, 0.6477, 0.4871, 0.6538, 0.4887, 0.6459, 0.5242, 0.7107, 0.7747, 0.7096, 0.7425, 0.7129, 0.7421, 0.7139, 0.774, 0.6348, 0.5603, 0.6394, 0.5233, 0.6459, 0.5242, 0.6415, 0.5606, 0.7537, 0.743, 0.7586, 0.7105, 0.7566, 0.7437, 0.7191, 0.8059, 0.7107, 0.7747, 0.7139, 0.774, 0.6339, 0.5967, 0.6348, 0.5603, 0.6415, 0.5606, 0.6405, 0.5964, 0.7559, 0.7767, 0.7537, 0.743, 0.7566, 0.7437, 0.7586, 0.777, 0.6368, 0.6312, 0.6339, 0.5967, 0.6405, 0.5964, 0.6431, 0.6303, 0.6901, 0.3974, 0.7084, 0.3776, 0.7107, 0.3807, 0.6936, 0.4003, 0.6434, 0.6625, 0.6368, 0.6312, 0.6431, 0.6303, 0.6491, 0.661, 0.6735, 0.423, 0.6901, 0.3974, 0.6936, 0.4003, 0.6781, 0.4255, 0.6534, 0.6892, 0.6434, 0.6625, 0.6491, 0.661, 0.6583, 0.6872, 0.6592, 0.4533, 0.6735, 0.423, 0.6781, 0.4255, 0.6646, 0.4553, 0.6665, 0.7105, 0.6534, 0.6892, 0.6583, 0.6872, 0.6704, 0.708, 0.6477, 0.4871, 0.6592, 0.4533, 0.6646, 0.4553, 0.6538, 0.4887, 0.7642, 0.8998, 0.7642, 0.9304, 0.7502, 0.9313, 0.7438, 0.9011, 0.6491, 0.661, 0.6431, 0.6303, 0.674, 0.6344, 0.6769, 0.6646, 0.7637, 0.8738, 0.7642, 0.8998, 0.7438, 0.9011, 0.7378, 0.8754, 0.9589, 0.1374, 0.9597, 0.1633, 0.9295, 0.1596, 0.9332, 0.1342, 0.6646, 0.4553, 0.6781, 0.4255, 0.7018, 0.4286, 0.6925, 0.459, 0.9585, 0.1069, 0.9589, 0.1374, 0.9332, 0.1342, 0.9383, 0.1044, 0.6538, 0.4887, 0.6646, 0.4553, 0.6925, 0.459, 0.6847, 0.4927, 0.9585, 0.07298, 0.9585, 0.1069, 0.9383, 0.1044, 0.9446, 0.07128, 0.6459, 0.5242, 0.6538, 0.4887, 0.6847, 0.4927, 0.6788, 0.5285, 0.959, 0.037, 0.9585, 0.07298, 0.9446, 0.07128, 0.9519, 0.03613, 0.6415, 0.5606, 0.6459, 0.5242, 0.6788, 0.5285, 0.675, 0.565, 0.7637, 0.9643, 0.7629, 1.0, 0.7565, 0.9648, 0.9597, 0.0, 0.959, 0.037, 0.9519, 0.03613, 0.6405, 0.5964, 0.6415, 0.5606, 0.675, 0.565, 0.6734, 0.6007, 0.7642, 0.9304, 0.7637, 0.9643, 0.7565, 0.9648, 0.7502, 0.9313, 0.6431, 0.6303, 0.6405, 0.5964, 0.6734, 0.6007, 0.674, 0.6344, 0.6788, 0.5285, 0.6847, 0.4927, 0.7177, 0.4961, 0.7139, 0.5321, 0.9519, 0.03613, 0.9446, 0.07128, 0.9313, 0.0669, 0.9451, 0.0339, 0.675, 0.565, 0.6788, 0.5285, 0.7139, 0.5321, 0.7107, 0.5687, 0.7565, 0.9648, 0.7629, 1.0, 0.7496, 0.9666, 0.9597, 0.0, 0.9519, 0.03613, 0.9451, 0.0339, 0.6734, 0.6007, 0.675, 0.565, 0.7107, 0.5687, 0.7084, 0.6043, 0.7502, 0.9313, 0.7565, 0.9648, 0.7496, 0.9666, 0.7366, 0.9348, 0.674, 0.6344, 0.6734, 0.6007, 0.7084, 0.6043, 0.707, 0.6378, 0.7438, 0.9011, 0.7502, 0.9313, 0.7366, 0.9348, 0.7242, 0.9063, 0.6769, 0.6646, 0.674, 0.6344, 0.707, 0.6378, 0.7067, 0.6677, 0.7378, 0.8754, 0.7438, 0.9011, 0.7242, 0.9063, 0.7128, 0.882, 0.9332, 0.1342, 0.9295, 0.1596, 0.9006, 0.1501, 0.9086, 0.1261, 0.6925, 0.459, 0.7018, 0.4286, 0.727, 0.4312, 0.7222, 0.462, 0.9383, 0.1044, 0.9332, 0.1342, 0.9086, 0.1261, 0.919, 0.09804, 0.6847, 0.4927, 0.6925, 0.459, 0.7222, 0.462, 0.7177, 0.4961, 0.9446, 0.07128, 0.9383, 0.1044, 0.919, 0.09804, 0.9313, 0.0669, 0.7067, 0.6677, 0.707, 0.6378, 0.7706, 0.6437, 0.7638, 0.6737, 0.727, 0.4312, 0.7321, 0.4048, 0.7706, 0.4049, 0.7759, 0.4326, 0.7073, 0.6929, 0.7067, 0.6677, 0.7638, 0.6737, 0.7558, 0.6988, 0.7222, 0.462, 0.727, 0.4312, 0.7759, 0.4326, 0.7796, 0.4645, 0.919, 0.09804, 0.9086, 0.1261, 0.8667, 0.1012, 0.886, 0.07832, 0.7177, 0.4961, 0.7222, 0.462, 0.7796, 0.4645, 0.7815, 0.4996, 0.9313, 0.0669, 0.919, 0.09804, 0.886, 0.07832, 0.9085, 0.0532, 0.7139, 0.5321, 0.7177, 0.4961, 0.7815, 0.4996, 0.7815, 0.5365, 0.9451, 0.0339, 0.9313, 0.0669, 0.9085, 0.0532, 0.9334, 0.02676, 0.7107, 0.5687, 0.7139, 0.5321, 0.7815, 0.5365, 0.7796, 0.5738, 0.7496, 0.9666, 0.7629, 1.0, 0.7379, 0.9724, 0.9597, 0.0, 0.9451, 0.0339, 0.9334, 0.02676, 0.7084, 0.6043, 0.7107, 0.5687, 0.7796, 0.5738, 0.7759, 0.61, 0.7366, 0.9348, 0.7496, 0.9666, 0.7379, 0.9724, 0.7134, 0.9465, 0.707, 0.6378, 0.7084, 0.6043, 0.7759, 0.61, 0.7706, 0.6437, 0.7242, 0.9063, 0.7366, 0.9348, 0.7134, 0.9465, 0.6904, 0.9234, 0.7055, 0.3727, 0.6707, 0.3608, 0.673, 0.3577, 0.7067, 0.3695, 0.5563, 0.1825, 0.5598, 0.1458, 0.5655, 0.1459, 0.562, 0.182, 0.7055, 0.002392, 0.7417, 0.0, 0.7067, 0.005437, 0.7417, 0.3776, 0.7055, 0.3727, 0.7067, 0.3695, 0.5598, 0.2194, 0.5563, 0.1825, 0.562, 0.182, 0.5655, 0.2183, 0.6707, 0.01195, 0.7055, 0.002392, 0.7067, 0.005437, 0.673, 0.01472, 0.5704, 0.2552, 0.5598, 0.2194, 0.5655, 0.2183, 0.5757, 0.2535, 0.6387, 0.0283, 0.6707, 0.01195, 0.673, 0.01472, 0.6419, 0.03069, 0.5875, 0.2884, 0.5704, 0.2552, 0.5757, 0.2535, 0.5923, 0.2862, 0.6106, 0.05082, 0.6387, 0.0283, 0.6419, 0.03069, 0.6147, 0.05274, 0.6106, 0.3178, 0.5875, 0.2884, 0.5923, 0.2862, 0.6147, 0.3152, 0.5875, 0.07864, 0.6106, 0.05082, 0.6147, 0.05274, 0.5923, 0.08002, 0.6387, 0.3423, 0.6106, 0.3178, 0.6147, 0.3152, 0.6419, 0.3393, 0.5704, 0.1107, 0.5875, 0.07864, 0.5923, 0.08002, 0.5757, 0.1115, 0.6707, 0.3608, 0.6387, 0.3423, 0.6419, 0.3393, 0.673, 0.3577, 0.5598, 0.1458, 0.5704, 0.1107, 0.5757, 0.1115, 0.5655, 0.1459, 0.2647, 0.7186, 0.2924, 0.7157, 0.2946, 0.7358, 0.2675, 0.7442, 0.9866, 0.7509, 0.9883, 0.7751, 0.9583, 0.7705, 0.9612, 0.7469, 0.861, 0.2061, 0.8667, 0.2373, 0.8426, 0.2379, 0.8327, 0.2068, 0.9858, 0.7218, 0.9866, 0.7509, 0.9612, 0.7469, 0.9658, 0.7187, 0.8571, 0.1718, 0.861, 0.2061, 0.8327, 0.2068, 0.8256, 0.1726, 0.9859, 0.6889, 0.9858, 0.7218, 0.9658, 0.7187, 0.9721, 0.6867, 0.8551, 0.1356, 0.8571, 0.1718, 0.8256, 0.1726, 0.8217, 0.1364, 0.9868, 0.6535, 0.9859, 0.6889, 0.9721, 0.6867, 0.9798, 0.6524, 0.8551, 0.0989, 0.8551, 0.1356, 0.8217, 0.1364, 0.821, 0.09974, 0.3589, 0.7118, 0.3952, 0.7105, 0.3597, 0.7188, 0.9883, 0.6168, 0.9868, 0.6535, 0.9798, 0.6524, 0.8571, 0.06318, 0.8551, 0.0989, 0.821, 0.09974, 0.8237, 0.06401, 0.3242, 0.7134, 0.3589, 0.7118, 0.3597, 0.7188, 0.3257, 0.7273, 0.861, 0.02979, 0.8571, 0.06318, 0.8237, 0.06401, 0.8295, 0.03056, 0.2924, 0.7157, 0.3242, 0.7134, 0.3257, 0.7273, 0.2946, 0.7358, 0.8667, 0.0, 0.861, 0.02979, 0.8295, 0.03056, 0.8383, 0.0006983, 0.821, 0.09974, 0.8217, 0.1364, 0.7915, 0.1381, 0.7902, 0.1015, 0.3597, 0.7188, 0.3952, 0.7105, 0.3619, 0.7256, 0.9883, 0.6168, 0.9798, 0.6524, 0.9731, 0.6499, 0.8237, 0.06401, 0.821, 0.09974, 0.7902, 0.1015, 0.7935, 0.06573, 0.3257, 0.7273, 0.3597, 0.7188, 0.3619, 0.7256, 0.3299, 0.7406, 0.8295, 0.03056, 0.8237, 0.06401, 0.7935, 0.06573, 0.8011, 0.03219, 0.2946, 0.7358, 0.3257, 0.7273, 0.3299, 0.7406, 0.3007, 0.7551, 0.8383, 0.0006983, 0.8295, 0.03056, 0.8011, 0.03219, 0.8127, 0.002161, 0.2675, 0.7442, 0.2946, 0.7358, 0.3007, 0.7551, 0.2753, 0.7688, 0.9612, 0.7469, 0.9583, 0.7705, 0.9298, 0.76, 0.9369, 0.738, 0.8327, 0.2068, 0.8426, 0.2379, 0.8208, 0.2392, 0.8071, 0.2083, 0.9658, 0.7187, 0.9612, 0.7469, 0.9369, 0.738, 0.9468, 0.7117, 0.8256, 0.1726, 0.8327, 0.2068, 0.8071, 0.2083, 0.7972, 0.1742, 0.9721, 0.6867, 0.9658, 0.7187, 0.9468, 0.7117, 0.959, 0.6819, 0.8217, 0.1364, 0.8256, 0.1726, 0.7972, 0.1742, 0.7915, 0.1381, 0.9798, 0.6524, 0.9721, 0.6867, 0.959, 0.6819, 0.9731, 0.6499, 0.4436, 0.6699, 0.4232, 0.6413, 0.4638, 0.6348, 0.4781, 0.6651, 0.2548, 0.781, 0.2753, 0.7688, 0.2996, 0.8106, 0.2833, 0.8302, 0.9468, 0.7117, 0.9369, 0.738, 0.8958, 0.7118, 0.9144, 0.691, 0.7972, 0.1742, 0.8071, 0.2083, 0.7667, 0.2143, 0.7523, 0.1801, 0.959, 0.6819, 0.9468, 0.7117, 0.9144, 0.691, 0.9366, 0.6676, 0.7915, 0.1381, 0.7972, 0.1742, 0.7523, 0.1801, 0.7439, 0.1437, 0.9731, 0.6499, 0.959, 0.6819, 0.9366, 0.6676, 0.9615, 0.6426, 0.7902, 0.1015, 0.7915, 0.1381, 0.7439, 0.1437, 0.7417, 0.1066, 0.3619, 0.7256, 0.3952, 0.7105, 0.3685, 0.7369, 0.9883, 0.6168, 0.9731, 0.6499, 0.9615, 0.6426, 0.3963, 0.574, 0.3907, 0.5378, 0.4394, 0.5278, 0.4441, 0.5648, 0.3299, 0.7406, 0.3619, 0.7256, 0.3685, 0.7369, 0.343, 0.763, 0.4072, 0.609, 0.3963, 0.574, 0.4441, 0.5648, 0.4523, 0.601, 0.3007, 0.7551, 0.3299, 0.7406, 0.343, 0.763, 0.3197, 0.7879, 0.4232, 0.6413, 0.4072, 0.609, 0.4523, 0.601, 0.4638, 0.6348, 0.2753, 0.7688, 0.3007, 0.7551, 0.3197, 0.7879, 0.2996, 0.8106])
me_fatty.materials.append(mat_fatty_shell)
me_fatty.use_paint_bone_selection = False
me_fatty.use_paint_mask = True
me_fatty.update()

# ---- objects
ob_light = bpy.data.objects.new('Light', light_light)
ob_camera = bpy.data.objects.new('Camera', cam_camera)
ob_fatty = bpy.data.objects.new('Fatty', me_fatty)

# ---- transforms, parenting, visibility, modifiers, constraints
ob_light.location = (4.076, 1.005, 5.904)
ob_light.rotation_euler = (0.6503, 0.05522, 1.866)
ob_light.lock_rotations_4d = False
ob_light.empty_display_type = 'ARROWS'
ob_light.color = (0.0, 0.0, 0.0, 0.0)
ob_light.lineart.crease_threshold = 0.0
ob_camera.location = (7.359, -6.926, 4.958)
ob_camera.rotation_euler = (1.109, 0.0, 0.8149)
ob_camera.lock_rotations_4d = False
ob_camera.empty_display_type = 'ARROWS'
ob_camera.color = (0.0, 0.0, 0.0, 0.0)
ob_camera.display_type = 'WIRE'
ob_camera.lineart.crease_threshold = 0.0
ob_fatty.location = (0.0, 0.0, 0.0)
ob_fatty.rotation_euler = (-1.61, -0.0, 0.0)

# ---- collection membership
col_collection.objects.link(ob_light)
col_collection.objects.link(ob_camera)
col_collection.objects.link(ob_fatty)

# ---- scene / render settings (as saved in the file)
scene.camera = ob_camera
scene.frame_start = 1; scene.frame_end = 250; scene.frame_set(2)
scene.render.engine = 'BLENDER_EEVEE_NEXT'
scene.cycles.sampling_pattern = 'TABULATED_SOBOL'
scene.cycles.use_light_tree = False
scene.view_settings.view_transform = 'Filmic'
bpy.context.view_layer.update()
